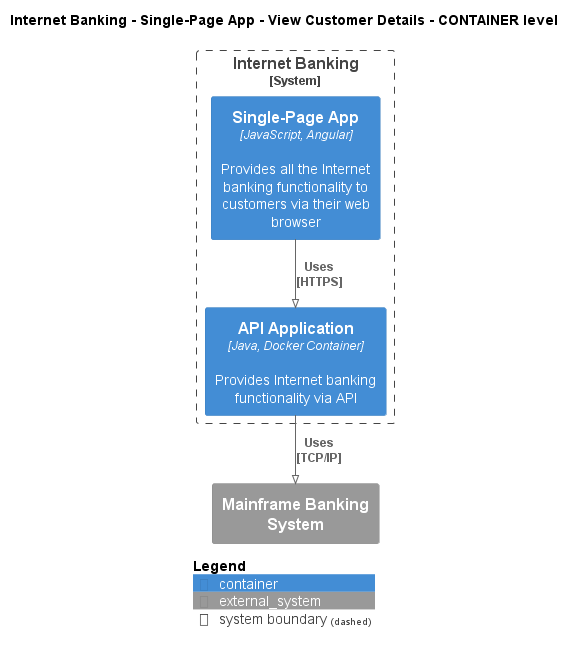

The diagram above was rendered by PlantUML. Its source (embedded in the PNG):
@startuml
!pragma layout smetana
!include ..\..\..\..\..\..\.c4s\C4_Container.puml

AddElementTag("state:new", $bgColor=green, $fontColor=#ffffff, $borderColor=green, $shadowing="False")
AddElementTag("state:changed", $bgColor=orange, $fontColor=#ffffff, $borderColor=orange, $shadowing="False")
AddElementTag("state:removed", $bgColor=red, $fontColor=#ffffff, $borderColor=red, $shadowing="False")

AddRelTag("state:new", $textColor=green, $lineColor=green)
AddRelTag("state:changed", $textColor=orange, $lineColor=orange)
AddRelTag("state:removed", $textColor=red, $lineColor=red)

SHOW_PERSON_PORTRAIT()
LAYOUT_TOP_DOWN()

skinparam linetype polyline

title Internet Banking - Single-Page App - View Customer Details - CONTAINER level


System_Boundary(BigBankPlc.SoftwareSystems.InternetBanking, "Internet Banking") {
    Container(BigBankPlc.SoftwareSystems.InternetBanking.Containers.SinglePageApp, "Single-Page App", "JavaScript, Angular", "Provides all the Internet banking functionality to customers via their web browser")
    Container(BigBankPlc.SoftwareSystems.InternetBanking.Containers.APIApplication, "API Application", "Java, Docker Container", "Provides Internet banking functionality via API")
}
System_Ext(BigBankPlc.SoftwareSystems.MainframeBankingSystem, "Mainframe Banking System", "")

Rel(BigBankPlc.SoftwareSystems.InternetBanking.Containers.SinglePageApp, BigBankPlc.SoftwareSystems.InternetBanking.Containers.APIApplication, "Uses\n[HTTPS]", $tags='protocol:https')
Rel(BigBankPlc.SoftwareSystems.InternetBanking.Containers.APIApplication, BigBankPlc.SoftwareSystems.MainframeBankingSystem, "Uses\n[TCP/IP]", $tags='protocol:tcp/ip')


SHOW_LEGEND()
@enduml